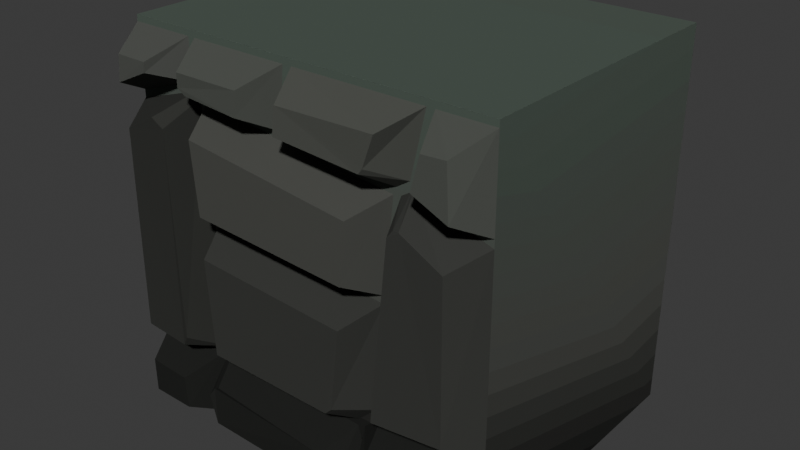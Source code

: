 # Source: Rock_Bottom.blend  (saved by Blender 4.5.87; exported with 4.5.12 LTS)
import bpy
from mathutils import Matrix  # noqa: F401  (used for matrix-valued properties, if any)

bpy.ops.wm.read_factory_settings(use_empty=True)
scene = bpy.context.scene
scene.name = 'Scene'

# ---- images (referenced by path relative to the original .blend; pixels are not part of the script)
import os
ASSET_DIR = os.environ.get("B2B_ASSET_DIR", "")  # directory of the original .blend (textures are referenced by path, not embedded)
HERE = os.path.dirname(os.path.abspath(__file__))  # packed textures are extracted next to this script under _unpacked/

def load_image(name, relpath, width, height, colorspace="sRGB"):
    """Load a texture the original file referenced (path relative to the .blend, or extracted next to this script)."""
    p = next((c for c in (os.path.join(HERE, relpath), os.path.join(ASSET_DIR, relpath)) if relpath and os.path.exists(c)), "")
    if p:
        img = bpy.data.images.load(p, check_existing=True)
        img.name = name
    else:  # same state as the original file: an image datablock whose file is absent (Cycles renders it pink)
        img = bpy.data.images.new(name, width, height)
        img.source = "FILE"
        img.filepath = "//" + (relpath or name)
    img.colorspace_settings.name = colorspace
    return img
img_imphenziapixpal_emission_png_001 = load_image('ImphenziaPixPal-Emission.png.001', '_unpacked/ImphenziaPixel-Emission.d2b62fc8.png', 128, 128, 'sRGB')
img_imphenziapixpal_attributes_png_001 = load_image('ImphenziaPixPal-Attributes.png.001', '_unpacked/ImphenziaPixel-Attributes.21da9614.png', 128, 128, 'sRGB')
img_imphenziapixpal_basecolor_png_001 = load_image('ImphenziaPixPal-BaseColor.png.001', '_unpacked/ImphenziaPixel-BaseColor.e97722d7.png', 128, 128, 'sRGB')

# ---- materials (node trees are filled in below, after node groups)
mat_imphenziapixpal_001 = bpy.data.materials.new('ImphenziaPixPal.001')
mat_imphenziapixpal_001.alpha_threshold = 0.0
mat_imphenziapixpal_001.use_transparent_shadow = False
mat_imphenziapixpal_001.roughness = 0.5
mat_imphenziapixpal_001.line_color = (0.0, 0.0, 0.0, 1.0)

# ---- material node trees
mat_imphenziapixpal_001.use_nodes = True; mat_imphenziapixpal_001.node_tree.nodes.clear()
_N = mat_imphenziapixpal_001.node_tree.nodes; _L = mat_imphenziapixpal_001.node_tree.links
n0 = _N.new('ShaderNodeOutputMaterial'); n0.name = 'Material Output'; n0.location = (2662, 1040)
n1 = _N.new('ShaderNodeBsdfPrincipled'); n1.name = 'Principled BSDF'; n1.location = (2354, 1081)
n1.distribution = 'GGX'
n1.subsurface_method = 'RANDOM_WALK_SKIN'
n1.inputs[3].default_value = 1.45
n1.inputs[13].default_value = 0.1412
n1.inputs[28].default_value = 20.0
n2 = _N.new('ShaderNodeMath'); n2.name = 'Math'; n2.location = (699, -164)
n2.operation = 'SUBTRACT'
n2.inputs[0].default_value = 1.0
n3 = _N.new('ShaderNodeMath'); n3.name = 'Math.003'; n3.location = (406, -222)
n3.operation = 'MULTIPLY'
n4 = _N.new('ShaderNodeMath'); n4.name = 'Math.002'; n4.location = (213, -316)
n4.operation = 'DIVIDE'
n4.inputs[1].default_value = 36.0
n5 = _N.new('ShaderNodeSeparateColor'); n5.name = 'Separate Color'; n5.location = (335, -74)
n6 = _N.new('ShaderNodeMath'); n6.name = 'Math.001'; n6.location = (592, -170)
n6.operation = 'SUBTRACT'
n7 = _N.new('ShaderNodeSeparateXYZ'); n7.name = 'Separate XYZ'; n7.location = (403, -71)
n8 = _N.new('ShaderNodeCombineXYZ'); n8.name = 'Combine XYZ'; n8.location = (782, -48)
n9 = _N.new('ShaderNodeTexCoord'); n9.name = 'Texture Coordinate'; n9.location = (78, -36)
n10 = _N.new('ShaderNodeTexImage'); n10.name = 'Image Texture'; n10.location = (30, -36)
n10.image = img_imphenziapixpal_emission_png_001
n10.interpolation = 'Closest'
n11 = _N.new('ShaderNodeTexImage'); n11.name = 'Image Texture.003'; n11.location = (30, -36)
n11.image = img_imphenziapixpal_attributes_png_001
n11.interpolation = 'Closest'
n12 = _N.new('ShaderNodeTexImage'); n12.name = 'Image Texture.002'; n12.location = (30, -36)
n12.image = img_imphenziapixpal_basecolor_png_001
n12.interpolation = 'Closest'
n13 = _N.new('ShaderNodeValue'); n13.name = 'Value'; n13.location = (30, -388)
n13.outputs[0].default_value = 1.0
n14 = _N.new('NodeFrame'); n14.name = 'Frame'; n14.location = (970, 870)
n14.label = 'Animated Colors'
n14.width = 952
n15 = _N.new('NodeFrame'); n15.name = 'Frame.001'; n15.location = (829, 1242)
n15.label = 'Attributes'
n15.width = 869
n16 = _N.new('NodeFrame'); n16.name = 'Frame.002'; n16.location = (1984, 775)
n16.label = 'Emission'
n16.width = 300
n17 = _N.new('NodeFrame'); n17.name = 'Frame.003'; n17.location = (1984, 1384)
n17.label = 'Colors'
n17.width = 300
n2.parent = n15
n3.parent = n14
n4.parent = n14
n5.parent = n15
n6.parent = n14
n7.parent = n14
n8.parent = n14
n9.parent = n14
n10.parent = n16
n11.parent = n15
n12.parent = n17
n13.parent = n14
_L.new(n1.outputs[0], n0.inputs[0])
_L.new(n10.outputs[0], n1.inputs[27])
_L.new(n11.outputs[0], n5.inputs[0])
_L.new(n5.outputs[1], n2.inputs[1])
_L.new(n2.outputs[0], n1.inputs[2])
_L.new(n5.outputs[0], n1.inputs[1])
_L.new(n12.outputs[0], n1.inputs[0])
_L.new(n13.outputs[0], n4.inputs[0])
_L.new(n9.outputs[2], n7.inputs[0])
_L.new(n7.outputs[0], n8.inputs[0])
_L.new(n7.outputs[2], n8.inputs[2])
_L.new(n7.outputs[1], n6.inputs[0])
_L.new(n6.outputs[0], n8.inputs[1])
_L.new(n8.outputs[0], n12.inputs[0])
_L.new(n3.outputs[0], n6.inputs[1])
_L.new(n8.outputs[0], n10.inputs[0])
_L.new(n5.outputs[2], n3.inputs[0])
_L.new(n4.outputs[0], n3.inputs[1])
n0.is_active_output = True

# ---- world
world_world = bpy.data.worlds.new('World'); scene.world = world_world
world_world.use_nodes = True; world_world.node_tree.nodes.clear()
_N = world_world.node_tree.nodes; _L = world_world.node_tree.links
n0 = _N.new('ShaderNodeOutputWorld'); n0.name = 'World Output'; n0.location = (200, 100)
n1 = _N.new('ShaderNodeBackground'); n1.name = 'Background'; n1.location = (-200, 100)
n1.inputs[0].default_value = (0.05088, 0.05088, 0.05088, 1.0)
_L.new(n1.outputs[0], n0.inputs[0])
n0.is_active_output = True
world_world.color = (0.05088, 0.05088, 0.05088)
world_world.sun_shadow_jitter_overblur = 0.0

# ---- meshes
me_cube_004 = bpy.data.meshes.new('Cube.004')
me_cube_004.from_pydata([(-0.2493, -0.5, 0.001984), (-0.2493, -0.5, 1.002), (-0.2493, 0.5, 0.001984), (-0.2493, 0.5, 1.002), (0.5, -0.5, 0.001984), (0.5, -0.5, 1.002), (0.5, 0.5, 0.001984), (0.5, 0.5, 1.002), (-0.2493, -0.5, 0.9855), (-0.2493, -0.3566, 0.9855), (-0.2493, -0.5, 0.7649), (-0.2493, -0.3196, 0.8235), (-0.3427, -0.4562, 0.9417), (-0.3418, -0.3947, 0.9376), (-0.3438, -0.4632, 0.8156), (-0.3424, -0.3732, 0.8539), (-0.2493, -0.5, 0.001984), (-0.2493, -0.5, 0.2497), (-0.2493, -0.2196, 0.2253), (-0.2493, -0.1702, 0.1784), (-0.2493, -0.2158, 0.001984), (-0.3427, -0.4562, 0.04577), (-0.3431, -0.458, 0.2039), (-0.338, -0.2435, 0.1722), (-0.3403, -0.228, 0.1618), (-0.3416, -0.2532, 0.05032), (-0.2493, 0.5, 0.9855), (-0.2493, 0.324, 0.8797), (-0.2493, 0.3263, 0.9855), (-0.2493, 0.5, 0.8233), (-0.3427, 0.4562, 0.9417), (-0.3415, 0.3736, 0.9151), (-0.3426, 0.3695, 0.9413), (-0.3438, 0.463, 0.8739), (-0.2493, 0.5, 0.001984), (-0.2493, 0.5, 0.1807), (-0.2493, 0.3008, 0.1731), (-0.2493, 0.2929, 0.001984), (-0.3427, 0.4562, 0.04577), (-0.3429, 0.457, 0.136), (-0.3424, 0.3442, 0.1293), (-0.3429, 0.3378, 0.04483), (-0.2493, -0.3359, 0.9855), (-0.2493, -0.2641, 0.801), (-0.2493, -0.2983, 0.823), (-0.2493, 0.3065, 0.9855), (-0.2493, 0.3039, 0.8758), (-0.2493, 0.2883, 0.8607), (-0.2493, 0.01269, 0.9855), (-0.2493, 0.03709, 0.9855), (-0.2493, 0.02864, 0.8314), (-0.2493, 0.0519, 0.8341), (-0.3436, -0.287, 0.9466), (-0.338, -0.2434, 0.8522), (-0.3386, -0.2541, 0.8663), (-0.3428, 0.2621, 0.9422), (-0.3387, 0.2678, 0.9056), (-0.3379, 0.2469, 0.8913), (-0.3423, -0.02857, 0.9397), (-0.3431, 0.08315, 0.9437), (-0.3427, -0.01943, 0.8705), (-0.3428, 0.09089, 0.8823), (-0.2493, 0.2722, 0.1837), (-0.2493, 0.2811, 0.1775), (-0.2493, 0.2625, 0.1899), (-0.2493, 0.2729, 0.001984), (-0.2493, -0.1505, 0.1717), (-0.2493, -0.195, 0.001984), (-0.3332, 0.2421, 0.1389), (-0.34, 0.2529, 0.1183), (-0.3376, 0.2229, 0.1509), (-0.3425, 0.2302, 0.04668), (-0.3414, -0.1122, 0.1242), (-0.3437, -0.1455, 0.0402), (-0.2493, -0.5, 0.7442), (-0.2493, -0.3088, 0.8055), (-0.2493, -0.3009, 0.801), (-0.2493, -0.2761, 0.7853), (-0.2493, -0.2255, 0.2463), (-0.2493, -0.5, 0.2698), (-0.3414, -0.4508, 0.7083), (-0.339, -0.3432, 0.7615), (-0.3332, -0.3251, 0.7591), (-0.3395, -0.314, 0.7413), (-0.3434, -0.2698, 0.2902), (-0.3424, -0.4546, 0.3115), (-0.2493, 0.3121, 0.8561), (-0.2493, 0.3032, 0.8471), (-0.2493, 0.3167, 0.8602), (-0.2493, 0.2745, 0.2061), (-0.2493, 0.5, 0.8028), (-0.2493, 0.2944, 0.1935), (-0.2493, 0.5, 0.2006), (-0.3333, 0.3444, 0.8071), (-0.3384, 0.3335, 0.7934), (-0.3402, 0.3657, 0.8138), (-0.3403, 0.3216, 0.2551), (-0.3414, 0.4509, 0.7667), (-0.3375, 0.3361, 0.2281), (-0.3426, 0.4555, 0.2436), (-0.2493, -0.256, 0.782), (-0.2493, 0.2837, 0.8399), (-0.2493, 0.2545, 0.2103), (-0.2493, -0.1549, 0.1919), (-0.2493, -0.2053, 0.2394), (-0.2493, 0.2719, 0.5683), (-0.2493, 0.2702, 0.5491), (-0.2493, -0.2297, 0.5415), (-0.2493, -0.2291, 0.5212), (-0.3427, -0.2078, 0.7432), (-0.3433, 0.2411, 0.7944), (-0.3424, 0.2109, 0.2539), (-0.3388, -0.1344, 0.2472), (-0.3384, -0.1525, 0.2649), (-0.3423, 0.2281, 0.6116), (-0.3431, 0.2265, 0.5049), (-0.3425, -0.1897, 0.5885), (-0.3428, -0.1823, 0.4805)], [], [(0, 1, 3, 2), (2, 3, 7, 6), (6, 7, 5, 4), (4, 5, 1, 0), (2, 6, 4, 0), (7, 3, 1, 5), (11, 10, 8, 9), (15, 13, 12, 14), (8, 10, 14, 12), (11, 9, 13, 15), (9, 8, 12, 13), (10, 11, 15, 14), (19, 20, 16, 17, 18), (24, 23, 22, 21, 25), (16, 20, 25, 21), (18, 17, 22, 23), (20, 19, 24, 25), (17, 16, 21, 22), (19, 18, 23, 24), (29, 27, 28, 26), (33, 30, 32, 31), (26, 28, 32, 30), (27, 29, 33, 31), (28, 27, 31, 32), (29, 26, 30, 33), (34, 37, 36, 35), (38, 39, 40, 41), (35, 36, 40, 39), (37, 34, 38, 41), (36, 37, 41, 40), (34, 35, 39, 38), (47, 51, 49, 45, 46), (50, 43, 44, 42, 48), (57, 56, 55, 59, 61), (60, 58, 52, 54, 53), (47, 46, 56, 57), (42, 44, 54, 52), (43, 50, 60, 53), (46, 45, 55, 56), (44, 43, 53, 54), (49, 51, 61, 59), (45, 49, 59, 55), (51, 47, 57, 61), (50, 48, 58, 60), (48, 42, 52, 58), (64, 62, 63, 65, 67, 66), (70, 72, 73, 71, 69, 68), (62, 64, 70, 68), (65, 63, 69, 71), (66, 67, 73, 72), (67, 65, 71, 73), (63, 62, 68, 69), (64, 66, 72, 70), (76, 77, 78, 79, 74, 75), (82, 81, 80, 85, 84, 83), (76, 75, 81, 82), (79, 78, 84, 85), (78, 77, 83, 84), (75, 74, 80, 81), (77, 76, 82, 83), (74, 79, 85, 80), (86, 88, 90, 92, 91, 89, 87), (93, 94, 96, 98, 99, 97, 95), (91, 92, 99, 98), (90, 88, 95, 97), (87, 89, 96, 94), (88, 86, 93, 95), (89, 91, 98, 96), (92, 90, 97, 99), (86, 87, 94, 93), (101, 105, 107, 100), (106, 102, 103, 104, 108), (110, 109, 116, 114), (115, 117, 113, 112, 111), (108, 104, 113, 117), (100, 107, 116, 109), (102, 106, 115, 111), (104, 103, 112, 113), (107, 105, 114, 116), (101, 100, 109, 110), (103, 102, 111, 112), (106, 108, 117, 115), (105, 101, 110, 114)])
_uv = me_cube_004.uv_layers.new(name='UVMap')
_uv.uv.foreach_set('vector', [0.3026, 0.2535, 0.3026, 0.3966, 0.302, 0.3967, 0.302, 0.2531, 0.302, 0.2531, 0.302, 0.3967, 0.302, 0.3892, 0.302, 0.2833, 0.302, 0.2833, 0.302, 0.3892, 0.3025, 0.3891, 0.3025, 0.2835, 0.3025, 0.2835, 0.3025, 0.3891, 0.3026, 0.3966, 0.3026, 0.2535, 0.302, 0.2531, 0.302, 0.2833, 0.3025, 0.2835, 0.3026, 0.2535, 0.302, 0.3892, 0.302, 0.3967, 0.3026, 0.3966, 0.3025, 0.3891, 0.3011, 0.3377, 0.3011, 0.3377, 0.3011, 0.3377, 0.3011, 0.3377, 0.3011, 0.3377, 0.3011, 0.3377, 0.3011, 0.3377, 0.3011, 0.3377, 0.3011, 0.3377, 0.3011, 0.3377, 0.3011, 0.3377, 0.3011, 0.3377, 0.3011, 0.3377, 0.3011, 0.3377, 0.3011, 0.3377, 0.3011, 0.3377, 0.3011, 0.3377, 0.3011, 0.3377, 0.3011, 0.3377, 0.3011, 0.3377, 0.3011, 0.3377, 0.3011, 0.3377, 0.3011, 0.3377, 0.3011, 0.3377, 0.3011, 0.2787, 0.3011, 0.2786, 0.3011, 0.2786, 0.3011, 0.2787, 0.3011, 0.2787, 0.3011, 0.2786, 0.3011, 0.2786, 0.3011, 0.2787, 0.3011, 0.2786, 0.3011, 0.2786, 0.3011, 0.2786, 0.3011, 0.2786, 0.3011, 0.2786, 0.3011, 0.2786, 0.3011, 0.2787, 0.3011, 0.2787, 0.3011, 0.2787, 0.3011, 0.2786, 0.3011, 0.2786, 0.3011, 0.2787, 0.3011, 0.2786, 0.3011, 0.2786, 0.3011, 0.2787, 0.3011, 0.2786, 0.3011, 0.2786, 0.3011, 0.2787, 0.3011, 0.2787, 0.3011, 0.2787, 0.3011, 0.2786, 0.3011, 0.2786, 0.3002, 0.3244, 0.3002, 0.3244, 0.3002, 0.3244, 0.3002, 0.3244, 0.3002, 0.3244, 0.3002, 0.3244, 0.3002, 0.3244, 0.3002, 0.3244, 0.3002, 0.3244, 0.3002, 0.3244, 0.3002, 0.3244, 0.3002, 0.3244, 0.3002, 0.3244, 0.3002, 0.3244, 0.3002, 0.3244, 0.3002, 0.3244, 0.3002, 0.3244, 0.3002, 0.3244, 0.3002, 0.3244, 0.3002, 0.3244, 0.3002, 0.3244, 0.3002, 0.3244, 0.3002, 0.3244, 0.3002, 0.3244, 0.3007, 0.2754, 0.3007, 0.2754, 0.3007, 0.2754, 0.3007, 0.2754, 0.3007, 0.2754, 0.3007, 0.2754, 0.3007, 0.2754, 0.3007, 0.2754, 0.3007, 0.2754, 0.3007, 0.2754, 0.3007, 0.2754, 0.3007, 0.2754, 0.3007, 0.2754, 0.3007, 0.2754, 0.3007, 0.2754, 0.3007, 0.2754, 0.3007, 0.2754, 0.3007, 0.2754, 0.3007, 0.2754, 0.3007, 0.2754, 0.3007, 0.2754, 0.3007, 0.2754, 0.3007, 0.2754, 0.3007, 0.2754, 0.3008, 0.341, 0.3008, 0.341, 0.3008, 0.341, 0.3008, 0.341, 0.3008, 0.341, 0.3019, 0.3302, 0.3019, 0.3302, 0.3019, 0.3302, 0.3019, 0.3302, 0.3019, 0.3302, 0.3008, 0.341, 0.3008, 0.341, 0.3008, 0.341, 0.3008, 0.341, 0.3008, 0.341, 0.3019, 0.3302, 0.3019, 0.3302, 0.3019, 0.3302, 0.3019, 0.3302, 0.3019, 0.3302, 0.3008, 0.341, 0.3008, 0.341, 0.3008, 0.341, 0.3008, 0.341, 0.3019, 0.3302, 0.3019, 0.3302, 0.3019, 0.3302, 0.3019, 0.3302, 0.3019, 0.3302, 0.3019, 0.3302, 0.3019, 0.3302, 0.3019, 0.3302, 0.3008, 0.341, 0.3008, 0.341, 0.3008, 0.341, 0.3008, 0.341, 0.3019, 0.3302, 0.3019, 0.3302, 0.3019, 0.3302, 0.3019, 0.3302, 0.3008, 0.341, 0.3008, 0.341, 0.3008, 0.341, 0.3008, 0.341, 0.3008, 0.341, 0.3008, 0.341, 0.3008, 0.341, 0.3008, 0.341, 0.3008, 0.341, 0.3008, 0.341, 0.3008, 0.341, 0.3008, 0.341, 0.3019, 0.3302, 0.3019, 0.3302, 0.3019, 0.3302, 0.3019, 0.3302, 0.3019, 0.3302, 0.3019, 0.3302, 0.3019, 0.3302, 0.3019, 0.3302, 0.3009, 0.2758, 0.3009, 0.2758, 0.3009, 0.2758, 0.3009, 0.2758, 0.3009, 0.2758, 0.3009, 0.2758, 0.3009, 0.2758, 0.3009, 0.2758, 0.3009, 0.2758, 0.3009, 0.2758, 0.3009, 0.2758, 0.3009, 0.2758, 0.3009, 0.2758, 0.3009, 0.2758, 0.3009, 0.2758, 0.3009, 0.2758, 0.3009, 0.2758, 0.3009, 0.2758, 0.3009, 0.2758, 0.3009, 0.2758, 0.3009, 0.2758, 0.3009, 0.2758, 0.3009, 0.2758, 0.3009, 0.2758, 0.3009, 0.2758, 0.3009, 0.2758, 0.3009, 0.2758, 0.3009, 0.2758, 0.3009, 0.2758, 0.3009, 0.2758, 0.3009, 0.2758, 0.3009, 0.2758, 0.3009, 0.2758, 0.3009, 0.2758, 0.3009, 0.2758, 0.3009, 0.2758, 0.3016, 0.2996, 0.3016, 0.2996, 0.3016, 0.2995, 0.3016, 0.2995, 0.3016, 0.2996, 0.3016, 0.2996, 0.3016, 0.2996, 0.3016, 0.2996, 0.3016, 0.2996, 0.3016, 0.2995, 0.3016, 0.2995, 0.3016, 0.2996, 0.3016, 0.2996, 0.3016, 0.2996, 0.3016, 0.2996, 0.3016, 0.2996, 0.3016, 0.2995, 0.3016, 0.2995, 0.3016, 0.2995, 0.3016, 0.2995, 0.3016, 0.2995, 0.3016, 0.2996, 0.3016, 0.2996, 0.3016, 0.2995, 0.3016, 0.2996, 0.3016, 0.2996, 0.3016, 0.2996, 0.3016, 0.2996, 0.3016, 0.2996, 0.3016, 0.2996, 0.3016, 0.2996, 0.3016, 0.2996, 0.3016, 0.2996, 0.3016, 0.2995, 0.3016, 0.2995, 0.3016, 0.2996, 0.3007, 0.293, 0.3007, 0.293, 0.3007, 0.2929, 0.3007, 0.2917, 0.3007, 0.2917, 0.3007, 0.2917, 0.3007, 0.2929, 0.3007, 0.2928, 0.3007, 0.2928, 0.3007, 0.2918, 0.3007, 0.2917, 0.3007, 0.2917, 0.3007, 0.2928, 0.3007, 0.2929, 0.3007, 0.2917, 0.3007, 0.2917, 0.3007, 0.2917, 0.3007, 0.2917, 0.3007, 0.2929, 0.3007, 0.293, 0.3007, 0.2929, 0.3007, 0.2928, 0.3007, 0.2929, 0.3007, 0.2917, 0.3007, 0.2918, 0.3007, 0.2928, 0.3007, 0.293, 0.3007, 0.293, 0.3007, 0.2928, 0.3007, 0.2929, 0.3007, 0.2917, 0.3007, 0.2917, 0.3007, 0.2917, 0.3007, 0.2918, 0.3007, 0.2917, 0.3007, 0.2929, 0.3007, 0.2928, 0.3007, 0.2917, 0.3007, 0.293, 0.3007, 0.2929, 0.3007, 0.2928, 0.3007, 0.2928, 0.2994, 0.3157, 0.2994, 0.3157, 0.2994, 0.3156, 0.2994, 0.3157, 0.3009, 0.3018, 0.3009, 0.3018, 0.3009, 0.3018, 0.3009, 0.3018, 0.3009, 0.3018, 0.2994, 0.3157, 0.2994, 0.3157, 0.2994, 0.3157, 0.2994, 0.3157, 0.3009, 0.3018, 0.3009, 0.3018, 0.3009, 0.3018, 0.3009, 0.3018, 0.3009, 0.3018, 0.3009, 0.3018, 0.3009, 0.3018, 0.3009, 0.3018, 0.3009, 0.3018, 0.2994, 0.3157, 0.2994, 0.3156, 0.2994, 0.3157, 0.2994, 0.3157, 0.3009, 0.3018, 0.3009, 0.3018, 0.3009, 0.3018, 0.3009, 0.3018, 0.3009, 0.3018, 0.3009, 0.3018, 0.3009, 0.3018, 0.3009, 0.3018, 0.2994, 0.3156, 0.2994, 0.3157, 0.2994, 0.3157, 0.2994, 0.3157, 0.2994, 0.3157, 0.2994, 0.3157, 0.2994, 0.3157, 0.2994, 0.3157, 0.3009, 0.3018, 0.3009, 0.3018, 0.3009, 0.3018, 0.3009, 0.3018, 0.3009, 0.3018, 0.3009, 0.3018, 0.3009, 0.3018, 0.3009, 0.3018, 0.2994, 0.3157, 0.2994, 0.3157, 0.2994, 0.3157, 0.2994, 0.3157])
me_cube_004.materials.append(mat_imphenziapixpal_001)
me_cube_004.update()

# ---- objects
ob_bottom_cube = bpy.data.objects.new('Bottom_Cube', me_cube_004)

# ---- transforms, parenting, visibility, modifiers, constraints
ob_bottom_cube.location = (0.0, 0.0, -0.5)
ob_bottom_cube.rotation_euler = (0.0, 0.0, 1.571)

# ---- collection membership
scene.collection.objects.link(ob_bottom_cube)

# ---- scene / render settings (as saved in the file)
scene.frame_start = 1; scene.frame_end = 250; scene.frame_set(1)
scene.render.engine = 'BLENDER_EEVEE_NEXT'
bpy.context.view_layer.update()

# ---- added for rendering (the .blend has no active camera and no usable light): camera, sun
cam_auto = bpy.data.cameras.new('AutoCamera')
cam_auto.lens = 50.0
cam_auto.sensor_width = 36.0
cam_auto.clip_end = 1000.0
ob_auto_camera = bpy.data.objects.new('AutoCamera', cam_auto)
scene.collection.objects.link(ob_auto_camera)
ob_auto_camera.location = (1.5237, -1.75036, 1.22094)
ob_auto_camera.rotation_euler = (1.09748, -7.21219e-08, 0.694738)
scene.camera = ob_auto_camera
light_auto_sun = bpy.data.lights.new('AutoSun', 'SUN')
light_auto_sun.energy = 3.0
light_auto_sun.angle = 0.0523599
ob_auto_sun = bpy.data.objects.new('AutoSun', light_auto_sun)
scene.collection.objects.link(ob_auto_sun)
ob_auto_sun.rotation_euler = (0.872665, 0.174533, 0.523599)
bpy.context.view_layer.update()
